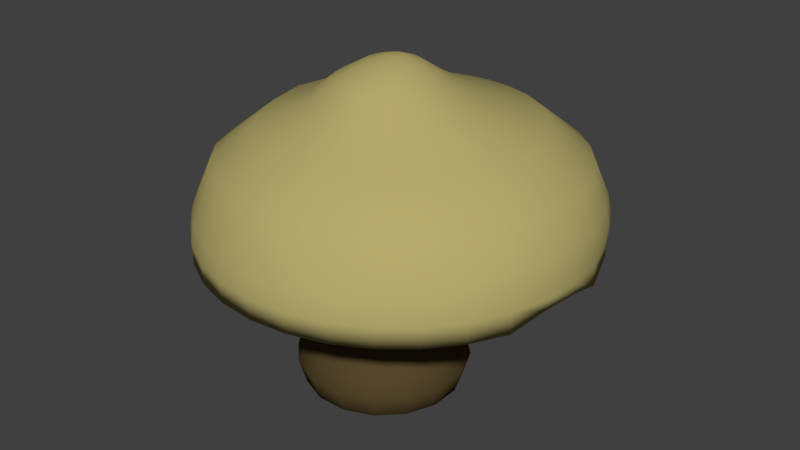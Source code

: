 # Source: mushroom1.LOD_B.blend  (saved by Blender 2.78.0; exported with 4.5.12 LTS)
import bpy
from mathutils import Matrix  # noqa: F401  (used for matrix-valued properties, if any)

bpy.ops.wm.read_factory_settings(use_empty=True)
scene = bpy.context.scene
scene.name = 'Scene'

# ---- collections
col_collection_1 = bpy.data.collections.new('Collection 1'); scene.collection.children.link(col_collection_1)

# ---- materials (node trees are filled in below, after node groups)
mat_mushroom_top = bpy.data.materials.new('Mushroom_Top')
mat_mushroom_top.alpha_threshold = 0.0
mat_mushroom_top.roughness = 0.5
mat_mushroom_stem = bpy.data.materials.new('Mushroom_Stem')
mat_mushroom_stem.alpha_threshold = 0.0
mat_mushroom_stem.roughness = 0.5

# ---- material node trees
mat_mushroom_top.use_nodes = True; mat_mushroom_top.node_tree.nodes.clear()
_N = mat_mushroom_top.node_tree.nodes; _L = mat_mushroom_top.node_tree.links
n0 = _N.new('ShaderNodeOutputMaterial'); n0.name = 'Material Output'; n0.location = (300, 300)
n1 = _N.new('ShaderNodeBsdfDiffuse'); n1.name = 'Diffuse BSDF'; n1.location = (10, 300)
n1.inputs[0].default_value = (0.4672, 0.4039, 0.1546, 1.0)
_L.new(n1.outputs[0], n0.inputs[0])
n0.is_active_output = True
mat_mushroom_stem.use_nodes = True; mat_mushroom_stem.node_tree.nodes.clear()
_N = mat_mushroom_stem.node_tree.nodes; _L = mat_mushroom_stem.node_tree.links
n0 = _N.new('ShaderNodeOutputMaterial'); n0.name = 'Material Output'; n0.location = (300, 300)
n1 = _N.new('ShaderNodeBsdfDiffuse'); n1.name = 'Diffuse BSDF'; n1.location = (10, 300)
n1.inputs[0].default_value = (0.0985, 0.06799, 0.02698, 1.0)
_L.new(n1.outputs[0], n0.inputs[0])
n0.is_active_output = True

# ---- world
world_world = bpy.data.worlds.new('World'); scene.world = world_world
world_world.color = (0.05088, 0.05088, 0.05088)
world_world.use_sun_shadow = False
world_world.sun_shadow_jitter_overblur = 0.0
world_world.cycles.sampling_method = 'MANUAL'

# ---- meshes
me_circle = bpy.data.meshes.new('Circle')
me_circle.from_pydata([(0.01882, 0.06472, 0.0), (-0.0009476, 0.05653, 0.0), (-0.01608, 0.0414, 0.0), (-0.02427, 0.02163, 0.0), (-0.02427, 0.0002335, 0.0), (-0.01608, -0.01954, 0.0), (-0.0009477, -0.03467, 0.0), (0.01882, -0.04286, 0.0), (0.04022, -0.04286, 0.0), (0.05999, -0.03467, 0.0), (0.07512, -0.01954, 0.0), (0.08331, 0.0002335, 0.0), (0.08331, 0.02163, 0.0), (0.07512, 0.0414, 0.0), (0.05999, 0.05653, 0.0), (0.04022, 0.06472, 0.0), (0.01043, 0.1002, 0.02247), (-0.02484, 0.08556, 0.02247), (-0.05184, 0.05856, 0.02247), (-0.06645, 0.02328, 0.02247), (-0.06645, -0.0149, 0.02247), (-0.05184, -0.05017, 0.02247), (-0.02484, -0.07717, 0.02247), (0.01043, -0.09178, 0.02247), (0.04861, -0.09178, 0.02247), (0.08389, -0.07717, 0.02247), (0.1109, -0.05017, 0.02247), (0.1255, -0.0149, 0.02247), (0.1255, 0.02328, 0.02247), (0.1109, 0.05856, 0.02247), (0.08389, 0.08556, 0.02247), (0.04861, 0.1002, 0.02247), (0.008621, 0.1093, 0.0528), (-0.03, 0.09327, 0.0528), (-0.05956, 0.06371, 0.0528), (-0.07555, 0.02509, 0.0528), (-0.07555, -0.01671, 0.0528), (-0.05956, -0.05533, 0.0528), (-0.03, -0.08488, 0.0528), (0.008621, -0.1009, 0.0528), (0.05042, -0.1009, 0.0528), (0.08904, -0.08488, 0.0528), (0.1186, -0.05533, 0.0528), (0.1346, -0.01671, 0.0528), (0.1346, 0.02509, 0.0528), (0.1186, 0.06371, 0.0528), (0.08904, 0.09327, 0.0528), (0.05042, 0.1093, 0.0528), (0.009997, 0.1001, 0.07414), (-0.02608, 0.08516, 0.07414), (-0.05369, 0.05755, 0.07414), (-0.06864, 0.02147, 0.07414), (-0.06864, -0.01758, 0.07414), (-0.05369, -0.05366, 0.07414), (-0.02608, -0.08127, 0.07414), (0.009997, -0.09621, 0.07414), (0.04905, -0.09621, 0.07414), (0.08512, -0.08127, 0.07414), (0.1127, -0.05366, 0.07414), (0.1277, -0.01758, 0.07414), (0.1277, 0.02147, 0.07414), (0.1127, 0.05755, 0.07414), (0.08512, 0.08516, 0.07414), (0.04905, 0.1001, 0.07414), (0.01438, 0.0657, 0.1393), (-0.01359, 0.05411, 0.1393), (-0.035, 0.0327, 0.1393), (-0.04659, 0.004729, 0.1393), (-0.04659, -0.02555, 0.1393), (-0.035, -0.05352, 0.1393), (-0.01359, -0.07494, 0.1393), (0.01438, -0.08652, 0.1393), (0.04466, -0.08652, 0.1393), (0.07264, -0.07494, 0.1393), (0.09405, -0.05352, 0.1393), (0.1056, -0.02555, 0.1393), (0.1056, 0.004729, 0.1393), (0.09405, 0.0327, 0.1393), (0.07264, 0.05411, 0.1393), (0.04466, 0.0657, 0.1393), (0.01628, 0.05951, 0.1876), (-0.008177, 0.04938, 0.1876), (-0.0269, 0.03066, 0.1876), (-0.03703, 0.006198, 0.1876), (-0.03703, -0.02028, 0.1876), (-0.0269, -0.04474, 0.1876), (-0.008177, -0.06346, 0.1876), (0.01628, -0.07359, 0.1876), (0.04276, -0.07359, 0.1876), (0.06722, -0.06346, 0.1876), (0.08594, -0.04474, 0.1876), (0.09607, -0.02028, 0.1876), (0.09607, 0.006198, 0.1876), (0.08594, 0.03066, 0.1876), (0.06722, 0.04938, 0.1876), (0.04276, 0.05951, 0.1876), (-0.03346, 0.07483, 0.3246), (-0.05199, 0.06715, 0.3246), (-0.06617, 0.05297, 0.3246), (-0.07385, 0.03444, 0.3246), (-0.07385, 0.01439, 0.3246), (-0.06617, -0.004144, 0.3246), (-0.05199, -0.01833, 0.3246), (-0.03346, -0.026, 0.3246), (-0.01341, -0.026, 0.3246), (0.005124, -0.01833, 0.3246), (0.01931, -0.004144, 0.3246), (0.02698, 0.01439, 0.3246), (0.02698, 0.03444, 0.3246), (0.01931, 0.05297, 0.3246), (0.005124, 0.06715, 0.3246), (-0.01341, 0.07483, 0.3246), (0.03169, 0.2749, 0.2097), (-0.01582, 0.2703, 0.1981), (-0.0615, 0.2564, 0.1981), (-0.1036, 0.2339, 0.1777), (-0.1405, 0.2036, 0.1777), (-0.1708, 0.1667, 0.1994), (-0.1933, 0.1246, 0.1777), (-0.2072, 0.07892, 0.1777), (-0.2118, 0.03141, 0.1777), (-0.1972, -0.04876, 0.182), (-0.1933, -0.06178, 0.1777), (-0.1708, -0.1039, 0.1777), (-0.1405, -0.1408, 0.1837), (-0.1036, -0.1711, 0.1981), (-0.0615, -0.1936, 0.1981), (-0.01582, -0.2074, 0.1981), (0.03169, -0.2121, 0.1981), (0.0792, -0.2074, 0.1981), (0.1249, -0.1936, 0.1981), (0.167, -0.1711, 0.1981), (0.2039, -0.1408, 0.1981), (0.2342, -0.1039, 0.1981), (0.2567, -0.06178, 0.1981), (0.2705, -0.0161, 0.2119), (0.2752, 0.03141, 0.2119), (0.2705, 0.07892, 0.1981), (0.2567, 0.1246, 0.2116), (0.2342, 0.1667, 0.2071), (0.2039, 0.2036, 0.2175), (0.167, 0.2339, 0.2054), (0.1249, 0.2564, 0.1981), (0.0792, 0.2703, 0.2023), (0.03169, 0.2738, 0.2239), (-0.01582, 0.2691, 0.2239), (-0.0615, 0.2553, 0.2239), (-0.1036, 0.2328, 0.2239), (-0.1405, 0.2025, 0.2239), (-0.1708, 0.1656, 0.2239), (-0.1933, 0.1235, 0.2239), (-0.2118, 0.03029, 0.2239), (-0.1952, -0.04613, 0.2239), (-0.1708, -0.105, 0.2239), (-0.1405, -0.1419, 0.2239), (-0.1036, -0.1722, 0.2239), (-0.0615, -0.1947, 0.2239), (-0.01582, -0.2086, 0.2239), (0.03169, -0.2132, 0.2239), (0.0792, -0.2086, 0.2239), (0.1249, -0.1947, 0.2239), (0.167, -0.1722, 0.2239), (0.2039, -0.1419, 0.2239), (0.2342, -0.105, 0.2239), (0.2567, -0.0629, 0.2239), (0.2705, -0.01722, 0.2239), (0.2752, 0.03029, 0.2239), (0.2705, 0.0778, 0.2239), (0.2567, 0.1235, 0.2239), (0.2342, 0.1656, 0.2239), (0.2039, 0.2025, 0.2239), (0.167, 0.2328, 0.2239), (0.1249, 0.2553, 0.2239), (0.0792, 0.2691, 0.2239), (0.03169, 0.2783, 0.2452), (-0.01582, 0.2736, 0.2452), (-0.0615, 0.2598, 0.2452), (-0.1036, 0.2373, 0.2452), (-0.1405, 0.207, 0.2452), (-0.1708, 0.1701, 0.2452), (-0.1933, 0.128, 0.2452), (-0.2118, 0.03478, 0.2452), (-0.1952, -0.04164, 0.2452), (-0.1708, -0.1005, 0.2452), (-0.1405, -0.1374, 0.2452), (-0.1036, -0.1677, 0.2452), (-0.0615, -0.1902, 0.2452), (-0.01582, -0.2041, 0.2452), (0.03169, -0.2087, 0.2452), (0.0792, -0.2041, 0.2452), (0.1249, -0.1902, 0.2452), (0.167, -0.1677, 0.2452), (0.2039, -0.1374, 0.2452), (0.2342, -0.1005, 0.2452), (0.2567, -0.05841, 0.2452), (0.2705, -0.01273, 0.2452), (0.2752, 0.03478, 0.2452), (0.2705, 0.08229, 0.2452), (0.2567, 0.128, 0.2452), (0.2342, 0.1701, 0.2452), (0.2039, 0.207, 0.2452), (0.167, 0.2373, 0.2452), (0.1249, 0.2598, 0.2452), (0.0792, 0.2736, 0.2452), (0.03169, 0.2751, 0.2643), (-0.01475, 0.2705, 0.2643), (-0.05941, 0.257, 0.2643), (-0.1006, 0.235, 0.2643), (-0.1366, 0.2054, 0.2643), (-0.1663, 0.1693, 0.2643), (-0.1883, 0.1281, 0.2643), (-0.2064, 0.03703, 0.2643), (-0.1901, -0.03768, 0.2643), (-0.1663, -0.09523, 0.2643), (-0.1366, -0.1313, 0.2643), (-0.1006, -0.1609, 0.2643), (-0.05941, -0.1829, 0.2643), (-0.01475, -0.1965, 0.2643), (0.03169, -0.201, 0.2643), (0.07813, -0.1965, 0.2643), (0.1228, -0.1829, 0.2643), (0.1639, -0.1609, 0.2643), (0.2, -0.1313, 0.2643), (0.2296, -0.09523, 0.2643), (0.2516, -0.05407, 0.2643), (0.2652, -0.009413, 0.2643), (0.2698, 0.03703, 0.2643), (0.2652, 0.08347, 0.2643), (0.2516, 0.1281, 0.2643), (0.2296, 0.1693, 0.2643), (0.2, 0.2054, 0.2643), (0.1639, 0.235, 0.2643), (0.1228, 0.257, 0.2643), (0.07813, 0.2705, 0.2643), (0.03169, 0.2573, 0.3059), (-0.01128, 0.2531, 0.3059), (-0.0526, 0.2405, 0.3059), (-0.09068, 0.2202, 0.3059), (-0.1241, 0.1928, 0.3059), (-0.1514, 0.1594, 0.3059), (-0.1718, 0.1213, 0.3059), (-0.1886, 0.03703, 0.3059), (-0.1735, -0.03209, 0.3059), (-0.1514, -0.08534, 0.3059), (-0.1241, -0.1187, 0.3059), (-0.09068, -0.1461, 0.3059), (-0.0526, -0.1665, 0.3059), (-0.01128, -0.179, 0.3059), (0.03169, -0.1832, 0.3059), (0.07466, -0.179, 0.3059), (0.116, -0.1665, 0.3059), (0.1541, -0.1461, 0.3059), (0.1874, -0.1187, 0.3059), (0.2148, -0.08534, 0.3059), (0.2352, -0.04726, 0.3059), (0.2477, -0.005939, 0.3059), (0.2519, 0.03703, 0.3059), (0.2477, 0.08, 0.3059), (0.2352, 0.1213, 0.3059), (0.2148, 0.1594, 0.3059), (0.1874, 0.1928, 0.3059), (0.1541, 0.2202, 0.3059), (0.116, 0.2405, 0.3059), (0.07466, 0.2531, 0.3059), (0.03169, 0.2049, 0.3475), (-0.0008321, 0.2016, 0.3475), (-0.0321, 0.1922, 0.3475), (-0.06092, 0.1768, 0.3475), (-0.08618, 0.156, 0.3475), (-0.1069, 0.1308, 0.3475), (-0.1223, 0.1019, 0.3475), (-0.135, 0.03815, 0.3475), (-0.1236, -0.01416, 0.3475), (-0.1069, -0.05446, 0.3475), (-0.08618, -0.07972, 0.3475), (-0.06092, -0.1004, 0.3475), (-0.0321, -0.1159, 0.3475), (-0.0008321, -0.1253, 0.3475), (0.03169, -0.1285, 0.3475), (0.06421, -0.1253, 0.3475), (0.09548, -0.1159, 0.3475), (0.1243, -0.1004, 0.3475), (0.1496, -0.07972, 0.3475), (0.1703, -0.05446, 0.3475), (0.1857, -0.02564, 0.3475), (0.1952, 0.005633, 0.3475), (0.1984, 0.03815, 0.3475), (0.1952, 0.07068, 0.3475), (0.1857, 0.1019, 0.3475), (0.1703, 0.1308, 0.3475), (0.1496, 0.156, 0.3475), (0.1243, 0.1768, 0.3475), (0.09548, 0.1922, 0.3475), (0.06421, 0.2016, 0.3475), (0.03169, 0.1225, 0.3778), (0.0126, 0.1206, 0.3778), (-0.005753, 0.1151, 0.3778), (-0.02267, 0.106, 0.3778), (-0.03749, 0.09386, 0.3778), (-0.04966, 0.07903, 0.3778), (-0.0587, 0.06212, 0.3778), (-0.06615, 0.02467, 0.3778), (-0.05946, -0.006031, 0.3778), (-0.04966, -0.02968, 0.3778), (-0.03749, -0.04451, 0.3778), (-0.02267, -0.05668, 0.3778), (-0.005753, -0.06572, 0.3778), (0.0126, -0.07129, 0.3778), (0.03169, -0.07317, 0.3778), (0.05078, -0.07129, 0.3778), (0.06913, -0.06572, 0.3778), (0.08605, -0.05668, 0.3778), (0.1009, -0.04451, 0.3778), (0.113, -0.02968, 0.3778), (0.1221, -0.01277, 0.3778), (0.1276, 0.005586, 0.3778), (0.1295, 0.02467, 0.3778), (0.1276, 0.04376, 0.3778), (0.1221, 0.06212, 0.3778), (0.113, 0.07903, 0.3778), (0.1009, 0.09386, 0.3778), (0.08605, 0.106, 0.3778), (0.06913, 0.1151, 0.3778), (0.05078, 0.1206, 0.3778), (0.03169, 0.08196, 0.4003), (0.01854, 0.08067, 0.4003), (0.005896, 0.07683, 0.4003), (-0.005756, 0.0706, 0.4003), (-0.01597, 0.06222, 0.4003), (-0.02435, 0.05201, 0.4003), (-0.03058, 0.04036, 0.4003), (-0.03571, 0.01456, 0.4003), (-0.0311, -0.006588, 0.4003), (-0.02435, -0.02288, 0.4003), (-0.01597, -0.03309, 0.4003), (-0.005756, -0.04148, 0.4003), (0.005896, -0.04771, 0.4003), (0.01854, -0.05154, 0.4003), (0.03169, -0.05284, 0.4003), (0.04484, -0.05154, 0.4003), (0.05748, -0.04771, 0.4003), (0.06913, -0.04148, 0.4003), (0.07935, -0.03309, 0.4003), (0.08773, -0.02288, 0.4003), (0.09396, -0.01123, 0.4003), (0.09779, 0.001415, 0.4003), (0.09909, 0.01456, 0.4003), (0.09779, 0.02771, 0.4003), (0.09396, 0.04036, 0.4003), (0.08773, 0.05201, 0.4003), (0.07935, 0.06222, 0.4003), (0.06913, 0.0706, 0.4003), (0.05748, 0.07683, 0.4003), (0.04484, 0.08067, 0.4003), (0.03169, 0.05378, 0.4194), (0.02513, 0.05313, 0.4194), (0.01883, 0.05122, 0.4194), (0.01302, 0.04812, 0.4194), (0.00793, 0.04394, 0.4194), (0.003752, 0.03885, 0.4194), (0.0006468, 0.03304, 0.4194), (-0.001911, 0.02018, 0.4194), (0.0003872, 0.009636, 0.4194), (0.003752, 0.001514, 0.4194), (0.00793, -0.003578, 0.4194), (0.01302, -0.007757, 0.4194), (0.01883, -0.01086, 0.4194), (0.02513, -0.01277, 0.4194), (0.03169, -0.01342, 0.4194), (0.03824, -0.01277, 0.4194), (0.04455, -0.01086, 0.4194), (0.05036, -0.007757, 0.4194), (0.05545, -0.003578, 0.4194), (0.05963, 0.001514, 0.4194), (0.06273, 0.007323, 0.4194), (0.06464, 0.01363, 0.4194), (0.06529, 0.02018, 0.4194), (0.06464, 0.02674, 0.4194), (0.06273, 0.03304, 0.4194), (0.05963, 0.03885, 0.4194), (0.05545, 0.04394, 0.4194), (0.05036, 0.04812, 0.4194), (0.04455, 0.05122, 0.4194), (0.03824, 0.05313, 0.4194), (0.03169, 0.03539, 0.4261), (0.02982, 0.0352, 0.4261), (0.02802, 0.03466, 0.4261), (0.02636, 0.03377, 0.4261), (0.02491, 0.03258, 0.4261), (0.02372, 0.03112, 0.4261), (0.02283, 0.02947, 0.4261), (0.0221, 0.0258, 0.4261), (0.02276, 0.02279, 0.4261), (0.02372, 0.02047, 0.4261), (0.02491, 0.01902, 0.4261), (0.02636, 0.01782, 0.4261), (0.02802, 0.01694, 0.4261), (0.02982, 0.01639, 0.4261), (0.03169, 0.01621, 0.4261), (0.03356, 0.01639, 0.4261), (0.03536, 0.01694, 0.4261), (0.03702, 0.01782, 0.4261), (0.03847, 0.01902, 0.4261), (0.03966, 0.02047, 0.4261), (0.04055, 0.02213, 0.4261), (0.04109, 0.02393, 0.4261), (0.04128, 0.0258, 0.4261), (0.04109, 0.02767, 0.4261), (0.04055, 0.02947, 0.4261), (0.03966, 0.03112, 0.4261), (0.03847, 0.03258, 0.4261), (0.03702, 0.03377, 0.4261), (0.03536, 0.03466, 0.4261), (0.03356, 0.0352, 0.4261), (-0.04242, -0.01747, 0.2916), (-0.1374, -0.1434, 0.185)], [], [(11, 27, 26, 10), (5, 21, 20, 4), (12, 28, 27, 11), (6, 22, 21, 5), (13, 29, 28, 12), (7, 23, 22, 6), (16, 31, 15, 0), (14, 30, 29, 13), (1, 17, 16, 0), (8, 24, 23, 7), (15, 31, 30, 14), (2, 18, 17, 1), (9, 25, 24, 8), (3, 19, 18, 2), (10, 26, 25, 9), (40, 24, 25, 41), (18, 34, 33, 17), (32, 47, 31, 16), (19, 35, 34, 18), (26, 42, 41, 25), (20, 36, 35, 19), (27, 43, 42, 26), (21, 37, 36, 20), (28, 44, 43, 27), (22, 38, 37, 21), (29, 45, 44, 28), (23, 39, 38, 22), (30, 46, 45, 29), (24, 40, 39, 23), (31, 47, 46, 30), (43, 59, 58, 42), (51, 35, 36, 52), (37, 53, 52, 36), (44, 60, 59, 43), (38, 54, 53, 37), (45, 61, 60, 44), (39, 55, 54, 38), (48, 63, 47, 32), (46, 62, 61, 45), (33, 49, 48, 32), (40, 56, 55, 39), (47, 63, 62, 46), (34, 50, 49, 33), (41, 57, 56, 40), (35, 51, 50, 34), (42, 58, 57, 41), (75, 59, 60, 76), (54, 70, 69, 53), (61, 77, 76, 60), (55, 71, 70, 54), (64, 79, 63, 48), (62, 78, 77, 61), (49, 65, 64, 48), (56, 72, 71, 55), (63, 79, 78, 62), (50, 66, 65, 49), (57, 73, 72, 56), (51, 67, 66, 50), (58, 74, 73, 57), (52, 68, 67, 51), (59, 75, 74, 58), (53, 69, 68, 52), (78, 94, 93, 77), (86, 70, 71, 87), (65, 81, 80, 64), (72, 88, 87, 71), (79, 95, 94, 78), (66, 82, 81, 65), (73, 89, 88, 72), (64, 80, 95, 79), (67, 83, 82, 66), (74, 90, 89, 73), (68, 84, 83, 67), (75, 91, 90, 74), (69, 85, 84, 68), (76, 92, 91, 75), (70, 86, 85, 69), (77, 93, 92, 76), (90, 106, 105, 89), (4, 20, 19, 3), (84, 100, 99, 83), (91, 107, 106, 90), (85, 101, 100, 84), (92, 108, 107, 91), (86, 102, 101, 85), (93, 109, 108, 92), (87, 103, 102, 86), (96, 111, 95, 80), (81, 97, 96, 80), (88, 104, 103, 87), (95, 111, 110, 94), (82, 98, 97, 81), (89, 105, 104, 88), (83, 99, 98, 82), (139, 169, 168, 138), (126, 156, 155, 125), (113, 145, 144, 112), (140, 170, 169, 139), (127, 157, 156, 126), (114, 146, 145, 113), (141, 171, 170, 140), (128, 158, 157, 127), (115, 147, 146, 114), (142, 172, 171, 141), (129, 159, 158, 128), (116, 148, 147, 115), (143, 173, 172, 142), (130, 160, 159, 129), (117, 149, 148, 116), (112, 144, 173, 143), (131, 161, 160, 130), (118, 150, 149, 117), (132, 162, 161, 131), (123, 153, 152, 121, 122), (133, 163, 162, 132), (134, 164, 163, 133), (121, 152, 151, 120), (135, 165, 164, 134), (180, 150, 151, 181), (136, 166, 165, 135), (137, 167, 166, 136), (124, 154, 153, 123), (138, 168, 167, 137), (125, 155, 154, 124, 415), (153, 183, 182, 152), (164, 194, 193, 163), (152, 182, 181, 151), (165, 195, 194, 164), (212, 182, 183, 213), (166, 196, 195, 165), (167, 197, 196, 166), (154, 184, 183, 153), (168, 198, 197, 167), (155, 185, 184, 154), (169, 199, 198, 168), (156, 186, 185, 155), (145, 175, 174, 144), (170, 200, 199, 169), (157, 187, 186, 156), (146, 176, 175, 145), (171, 201, 200, 170), (158, 188, 187, 157), (147, 177, 176, 146), (172, 202, 201, 171), (159, 189, 188, 158), (148, 178, 177, 147), (173, 203, 202, 172), (160, 190, 189, 159), (149, 179, 178, 148), (144, 174, 203, 173), (161, 191, 190, 160), (150, 180, 179, 149), (162, 192, 191, 161), (163, 193, 192, 162), (181, 211, 210, 180), (197, 227, 226, 196), (184, 214, 213, 183), (198, 228, 227, 197), (185, 215, 214, 184), (199, 229, 228, 198), (186, 216, 215, 185), (175, 205, 204, 174), (200, 230, 229, 199), (187, 217, 216, 186), (176, 206, 205, 175), (201, 231, 230, 200), (188, 218, 217, 187), (177, 207, 206, 176), (202, 232, 231, 201), (189, 219, 218, 188), (178, 208, 207, 177), (203, 233, 232, 202), (190, 220, 219, 189), (179, 209, 208, 178), (174, 204, 233, 203), (191, 221, 220, 190), (180, 210, 209, 179), (192, 222, 221, 191), (211, 241, 240, 210), (193, 223, 222, 192), (194, 224, 223, 193), (182, 212, 211, 181), (195, 225, 224, 194), (196, 226, 225, 195), (216, 246, 245, 215), (205, 235, 234, 204), (230, 260, 259, 229), (217, 247, 246, 216), (206, 236, 235, 205), (231, 261, 260, 230), (218, 248, 247, 217), (207, 237, 236, 206), (232, 262, 261, 231), (219, 249, 248, 218), (208, 238, 237, 207), (233, 263, 262, 232), (220, 250, 249, 219), (209, 239, 238, 208), (204, 234, 263, 233), (221, 251, 250, 220), (210, 240, 239, 209), (222, 252, 251, 221), (213, 243, 242, 212), (223, 253, 252, 222), (224, 254, 253, 223), (212, 242, 241, 211), (225, 255, 254, 224), (241, 271, 270, 240), (226, 256, 255, 225), (227, 257, 256, 226), (214, 244, 243, 213), (228, 258, 257, 227), (215, 245, 244, 214), (229, 259, 258, 228), (249, 279, 278, 248), (238, 268, 267, 237), (263, 293, 292, 262), (250, 280, 279, 249), (239, 269, 268, 238), (234, 264, 293, 263), (251, 281, 280, 250), (240, 270, 269, 239), (252, 282, 281, 251), (243, 273, 272, 242), (253, 283, 282, 252), (254, 284, 283, 253), (242, 272, 271, 241), (255, 285, 284, 254), (271, 301, 300, 270), (256, 286, 285, 255), (257, 287, 286, 256), (244, 274, 273, 243), (258, 288, 287, 257), (245, 275, 274, 244), (259, 289, 288, 258), (246, 276, 275, 245), (235, 265, 264, 234), (260, 290, 289, 259), (247, 277, 276, 246), (236, 266, 265, 235), (261, 291, 290, 260), (248, 278, 277, 247), (237, 267, 266, 236), (262, 292, 291, 261), (282, 312, 311, 281), (273, 303, 302, 272), (283, 313, 312, 282), (284, 314, 313, 283), (272, 302, 301, 271), (285, 315, 314, 284), (303, 333, 332, 302), (286, 316, 315, 285), (287, 317, 316, 286), (274, 304, 303, 273), (288, 318, 317, 287), (275, 305, 304, 274), (289, 319, 318, 288), (276, 306, 305, 275), (265, 295, 294, 264), (290, 320, 319, 289), (277, 307, 306, 276), (266, 296, 295, 265), (291, 321, 320, 290), (278, 308, 307, 277), (267, 297, 296, 266), (292, 322, 321, 291), (279, 309, 308, 278), (268, 298, 297, 267), (293, 323, 322, 292), (280, 310, 309, 279), (269, 299, 298, 268), (264, 294, 323, 293), (281, 311, 310, 280), (270, 300, 299, 269), (315, 345, 344, 314), (301, 331, 330, 300), (316, 346, 345, 315), (317, 347, 346, 316), (304, 334, 333, 303), (318, 348, 347, 317), (305, 335, 334, 304), (319, 349, 348, 318), (306, 336, 335, 305), (295, 325, 324, 294), (320, 350, 349, 319), (307, 337, 336, 306), (296, 326, 325, 295), (321, 351, 350, 320), (308, 338, 337, 307), (297, 327, 326, 296), (322, 352, 351, 321), (309, 339, 338, 308), (298, 328, 327, 297), (323, 353, 352, 322), (310, 340, 339, 309), (299, 329, 328, 298), (294, 324, 353, 323), (311, 341, 340, 310), (300, 330, 329, 299), (312, 342, 341, 311), (331, 361, 360, 330), (313, 343, 342, 312), (314, 344, 343, 313), (302, 332, 331, 301), (348, 378, 377, 347), (335, 365, 364, 334), (349, 379, 378, 348), (336, 366, 365, 335), (325, 355, 354, 324), (350, 380, 379, 349), (337, 367, 366, 336), (326, 356, 355, 325), (351, 381, 380, 350), (338, 368, 367, 337), (327, 357, 356, 326), (352, 382, 381, 351), (339, 369, 368, 338), (328, 358, 357, 327), (353, 383, 382, 352), (340, 370, 369, 339), (329, 359, 358, 328), (324, 354, 383, 353), (341, 371, 370, 340), (330, 360, 359, 329), (342, 372, 371, 341), (333, 363, 362, 332), (343, 373, 372, 342), (344, 374, 373, 343), (332, 362, 361, 331), (345, 375, 374, 344), (361, 391, 390, 360), (346, 376, 375, 345), (347, 377, 376, 346), (334, 364, 363, 333), (381, 411, 410, 380), (368, 398, 397, 367), (357, 387, 386, 356), (382, 412, 411, 381), (369, 399, 398, 368), (358, 388, 387, 357), (383, 413, 412, 382), (370, 400, 399, 369), (359, 389, 388, 358), (354, 384, 413, 383), (371, 401, 400, 370), (360, 390, 389, 359), (372, 402, 401, 371), (363, 393, 392, 362), (373, 403, 402, 372), (374, 404, 403, 373), (362, 392, 391, 361), (375, 405, 404, 374), (17, 33, 32, 16), (376, 406, 405, 375), (377, 407, 406, 376), (364, 394, 393, 363), (378, 408, 407, 377), (365, 395, 394, 364), (379, 409, 408, 378), (366, 396, 395, 365), (355, 385, 384, 354), (380, 410, 409, 379), (367, 397, 396, 366), (356, 386, 385, 355), (113, 414, 114), (112, 143, 414), (122, 121, 414), (123, 414, 415, 124), (125, 414, 126), (127, 414, 128), (414, 118, 117), (414, 117, 116), (414, 116, 115, 114), (414, 113, 112), (143, 142, 414), (142, 141, 414), (141, 140, 139, 414), (139, 138, 137, 414), (137, 136, 414), (136, 135, 414), (135, 134, 414), (134, 133, 414), (133, 132, 414), (414, 120, 119), (132, 131, 414), (414, 127, 126), (414, 119, 118), (414, 125, 415), (414, 123, 122), (414, 121, 120), (131, 130, 414), (130, 129, 128, 414), (94, 110, 109, 93), (120, 151, 150, 118, 119), (385, 386, 387, 388, 389, 390, 391, 392, 393, 394, 395, 396, 397, 398, 399, 400, 401, 402, 403, 404, 405, 406, 407, 408, 409, 410, 411, 412, 413, 384)])
me_circle.polygons.foreach_set('use_smooth', [True] * 395)
me_circle.polygons.foreach_set('material_index', [1, 1, 1, 1, 1, 1, 1, 1, 1, 1, 1, 1, 1, 1, 1, 1, 1, 1, 1, 1, 1, 1, 1, 1, 1, 1, 1, 1, 1, 1, 1, 1, 1, 1, 1, 1, 1, 1, 1, 1, 1, 1, 1, 1, 1, 1, 1, 1, 1, 1, 1, 1, 1, 1, 1, 1, 1, 1, 1, 1, 1, 1, 1, 1, 1, 1, 1, 1, 1, 1, 1, 1, 1, 1, 1, 1, 1, 1, 1, 1, 1, 1, 1, 1, 1, 1, 1, 1, 1, 1, 1, 1, 1, 1, 0, 0, 0, 0, 0, 0, 0, 0, 0, 0, 0, 0, 0, 0, 0, 0, 0, 0, 0, 0, 0, 0, 0, 0, 0, 0, 0, 0, 0, 0, 0, 0, 0, 0, 0, 0, 0, 0, 0, 0, 0, 0, 0, 0, 0, 0, 0, 0, 0, 0, 0, 0, 0, 0, 0, 0, 0, 0, 0, 0, 0, 0, 0, 0, 0, 0, 0, 0, 0, 0, 0, 0, 0, 0, 0, 0, 0, 0, 0, 0, 0, 0, 0, 0, 0, 0, 0, 0, 0, 0, 0, 0, 0, 0, 0, 0, 0, 0, 0, 0, 0, 0, 0, 0, 0, 0, 0, 0, 0, 0, 0, 0, 0, 0, 0, 0, 0, 0, 0, 0, 0, 0, 0, 0, 0, 0, 0, 0, 0, 0, 0, 0, 0, 0, 0, 0, 0, 0, 0, 0, 0, 0, 0, 0, 0, 0, 0, 0, 0, 0, 0, 0, 0, 0, 0, 0, 0, 0, 0, 0, 0, 0, 0, 0, 0, 0, 0, 0, 0, 0, 0, 0, 0, 0, 0, 0, 0, 0, 0, 0, 0, 0, 0, 0, 0, 0, 0, 0, 0, 0, 0, 0, 0, 0, 0, 0, 0, 0, 0, 0, 0, 0, 0, 0, 0, 0, 0, 0, 0, 0, 0, 0, 0, 0, 0, 0, 0, 0, 0, 0, 0, 0, 0, 0, 0, 0, 0, 0, 0, 0, 0, 0, 0, 0, 0, 0, 0, 0, 0, 0, 0, 0, 0, 0, 0, 0, 0, 0, 0, 0, 0, 0, 0, 0, 0, 0, 0, 0, 1, 0, 0, 0, 0, 0, 0, 0, 0, 0, 0, 0, 0, 0, 0, 0, 0, 0, 0, 0, 0, 0, 0, 0, 0, 0, 0, 0, 0, 0, 0, 0, 0, 0, 0, 0, 0, 0, 0, 0, 1, 0, 0])
_uv = me_circle.uv_layers.new(name='UVMap')
_uv.uv.foreach_set('vector', [0.06823, 0.8628, 0.02112, 0.8516, 0.01498, 0.8903, 0.06479, 0.8845, 0.2153, 0.8445, 0.1905, 0.7977, 0.1725, 0.8242, 0.2052, 0.8593, 0.07802, 0.8444, 0.03859, 0.8187, 0.02112, 0.8516, 0.06823, 0.8628, 0.11, 0.9414, 0.09558, 0.9917, 0.1264, 0.984, 0.1272, 0.9371, 0.09267, 0.8321, 0.06474, 0.7968, 0.03859, 0.8187, 0.07802, 0.8444, 0.09267, 0.937, 0.06474, 0.984, 0.09558, 0.9917, 0.11, 0.9414, 0.1725, 0.965, 0.1905, 0.9818, 0.2153, 0.9476, 0.2052, 0.9382, 0.11, 0.8278, 0.09558, 0.7891, 0.06474, 0.7968, 0.09267, 0.8321, 0.1984, 0.9219, 0.1604, 0.936, 0.1725, 0.965, 0.2052, 0.9382, 0.07802, 0.9247, 0.03859, 0.962, 0.06474, 0.984, 0.09267, 0.937, 0.1272, 0.8321, 0.1264, 0.7968, 0.09558, 0.7891, 0.11, 0.8278, 0.196, 0.9012, 0.1562, 0.899, 0.1604, 0.936, 0.1984, 0.9219, 0.06823, 0.9063, 0.02112, 0.9291, 0.03859, 0.962, 0.07802, 0.9247, 0.1984, 0.8792, 0.1604, 0.8598, 0.1562, 0.899, 0.196, 0.9012, 0.06479, 0.8845, 0.01498, 0.8903, 0.02112, 0.9291, 0.06823, 0.9063, 0.5809, 0.5392, 0.03859, 0.962, 0.02112, 0.9291, 0.9003, 0.5271, 0.1562, 0.899, 0.1272, 0.897, 0.1319, 0.9375, 0.1604, 0.936, 0.9645, 0.2786, 0.9243, 0.2776, 0.9247, 0.3097, 0.9614, 0.3106, 0.1604, 0.8598, 0.1319, 0.8541, 0.1272, 0.897, 0.1562, 0.899, 0.01498, 0.8903, 0.8682, 0.5211, 0.9003, 0.5271, 0.02112, 0.9291, 0.1725, 0.8242, 0.1451, 0.8151, 0.1319, 0.8541, 0.1604, 0.8598, 0.02112, 0.8516, 0.8293, 0.5198, 0.8682, 0.5211, 0.01498, 0.8903, 0.1905, 0.7977, 0.6912, 0.535, 0.7266, 0.5392, 0.1725, 0.8242, 0.03859, 0.8187, 0.7893, 0.5235, 0.8293, 0.5198, 0.02112, 0.8516, 0.6523, 0.5043, 0.6511, 0.5335, 0.6912, 0.535, 0.6889, 0.5056, 0.06474, 0.7968, 0.7545, 0.5316, 0.7893, 0.5235, 0.03859, 0.8187, 0.617, 0.5056, 0.6124, 0.535, 0.6511, 0.5335, 0.6523, 0.5043, 0.8895, 0.31, 0.8857, 0.278, 0.8545, 0.2796, 0.861, 0.3115, 0.03859, 0.962, 0.5809, 0.5392, 0.6124, 0.535, 0.06474, 0.984, 0.9247, 0.3097, 0.9243, 0.2776, 0.8857, 0.278, 0.8895, 0.31, 0.8293, 0.5198, 0.832, 0.5429, 0.8684, 0.544, 0.8682, 0.5211, 0.5915, 0.9251, 0.5768, 0.9254, 0.7266, 0.5392, 0.7205, 0.5615, 0.6912, 0.535, 0.6874, 0.5576, 0.7205, 0.5615, 0.7266, 0.5392, 0.7893, 0.5235, 0.7947, 0.5463, 0.832, 0.5429, 0.8293, 0.5198, 0.6511, 0.5335, 0.65, 0.5562, 0.6874, 0.5576, 0.6912, 0.535, 0.7545, 0.5316, 0.7622, 0.5539, 0.7947, 0.5463, 0.7893, 0.5235, 0.6124, 0.535, 0.6138, 0.5576, 0.65, 0.5562, 0.6511, 0.5335, 0.9626, 0.2573, 0.9251, 0.2563, 0.9243, 0.2776, 0.9645, 0.2786, 0.8857, 0.278, 0.889, 0.2567, 0.7622, 0.5539, 0.7545, 0.5316, 1.0, 0.2808, 0.9958, 0.2593, 0.9626, 0.2573, 0.9645, 0.2786, 0.5809, 0.5392, 0.5845, 0.5615, 0.6138, 0.5576, 0.6124, 0.535, 0.9243, 0.2776, 0.9251, 0.2563, 0.889, 0.2567, 0.8857, 0.278, 0.5695, 0.8831, 0.5847, 0.8856, 0.5915, 0.8459, 0.5768, 0.8406, 0.9003, 0.5271, 0.8983, 0.5496, 0.5845, 0.5615, 0.5809, 0.5392, 0.5768, 0.9254, 0.5915, 0.9251, 0.5847, 0.8856, 0.5695, 0.8831, 0.8682, 0.5211, 0.8684, 0.544, 0.8983, 0.5496, 0.9003, 0.5271, 0.8455, 0.6131, 0.832, 0.5429, 0.7947, 0.5463, 0.8166, 0.6157, 0.65, 0.5562, 0.6434, 0.6248, 0.6725, 0.6259, 0.6874, 0.5576, 0.7622, 0.5539, 0.7914, 0.6216, 0.8166, 0.6157, 0.7947, 0.5463, 0.6138, 0.5576, 0.6154, 0.6259, 0.6434, 0.6248, 0.65, 0.5562, 0.956, 0.1926, 0.927, 0.1919, 0.9251, 0.2563, 0.9626, 0.2573, 0.889, 0.2567, 0.899, 0.1921, 0.7914, 0.6216, 0.7622, 0.5539, 0.5915, 0.8459, 0.64, 0.8671, 0.956, 0.1926, 0.9626, 0.2573, 0.5845, 0.5615, 0.5927, 0.6289, 0.6154, 0.6259, 0.6138, 0.5576, 0.9251, 0.2563, 0.927, 0.1919, 0.899, 0.1921, 0.889, 0.2567, 0.5847, 0.8856, 0.6347, 0.8979, 0.64, 0.8671, 0.5915, 0.8459, 0.8983, 0.5496, 0.897, 0.6183, 0.5927, 0.6289, 0.5845, 0.5615, 0.5915, 0.9251, 0.64, 0.9286, 0.6347, 0.8979, 0.5847, 0.8856, 0.8684, 0.544, 0.8737, 0.614, 0.897, 0.6183, 0.8983, 0.5496, 0.7205, 0.5615, 0.6981, 0.6289, 0.64, 0.9286, 0.5915, 0.9251, 0.832, 0.5429, 0.8455, 0.6131, 0.8737, 0.614, 0.8684, 0.544, 0.6874, 0.5576, 0.6725, 0.6259, 0.6981, 0.6289, 0.7205, 0.5615, 0.899, 0.1921, 0.9045, 0.1428, 0.7967, 0.6716, 0.7914, 0.6216, 0.6456, 0.6763, 0.6434, 0.6248, 0.6154, 0.6259, 0.6211, 0.6773, 0.9818, 0.1942, 0.9768, 0.1446, 0.9543, 0.1432, 0.956, 0.1926, 0.5927, 0.6289, 0.6012, 0.6799, 0.6211, 0.6773, 0.6154, 0.6259, 0.927, 0.1919, 0.9289, 0.1426, 0.9045, 0.1428, 0.899, 0.1921, 0.8431, 0.9641, 0.8484, 0.9288, 0.9768, 0.1446, 0.9818, 0.1942, 0.897, 0.6183, 0.889, 0.6687, 0.6012, 0.6799, 0.5927, 0.6289, 0.956, 0.1926, 0.9543, 0.1432, 0.9289, 0.1426, 0.927, 0.1919, 0.8719, 0.9694, 0.8736, 0.9334, 0.8484, 0.9288, 0.8431, 0.9641, 0.8737, 0.614, 0.8687, 0.6649, 0.889, 0.6687, 0.897, 0.6183, 0.6981, 0.6289, 0.6934, 0.6799, 0.8736, 0.9334, 0.8719, 0.9694, 0.8455, 0.6131, 0.844, 0.6641, 0.8687, 0.6649, 0.8737, 0.614, 0.6725, 0.6259, 0.671, 0.6773, 0.6934, 0.6799, 0.6981, 0.6289, 0.8166, 0.6157, 0.8187, 0.6665, 0.844, 0.6641, 0.8455, 0.6131, 0.6434, 0.6248, 0.6456, 0.6763, 0.671, 0.6773, 0.6725, 0.6259, 0.7914, 0.6216, 0.7967, 0.6716, 0.8187, 0.6665, 0.8166, 0.6157, 0.8687, 0.6649, 0.8382, 0.8081, 0.8535, 0.811, 0.889, 0.6687, 0.2052, 0.8593, 0.1725, 0.8242, 0.1604, 0.8598, 0.1984, 0.8792, 0.6934, 0.6799, 0.7002, 0.8264, 0.8627, 0.8167, 0.8736, 0.9334, 0.844, 0.6641, 0.8195, 0.8075, 0.8382, 0.8081, 0.8687, 0.6649, 0.671, 0.6773, 0.6832, 0.8244, 0.7002, 0.8264, 0.6934, 0.6799, 0.8187, 0.6665, 0.8003, 0.8093, 0.8195, 0.8075, 0.844, 0.6641, 0.6456, 0.6763, 0.664, 0.8237, 0.6832, 0.8244, 0.671, 0.6773, 0.7967, 0.6716, 0.7836, 0.8131, 0.8003, 0.8093, 0.8187, 0.6665, 0.6211, 0.6773, 0.6454, 0.8244, 0.664, 0.8237, 0.6456, 0.6763, 0.9547, 0.0004756, 0.9355, 6.769e-09, 0.9289, 0.1426, 0.9543, 0.1432, 0.9768, 0.1446, 0.9718, 0.001515, 0.9547, 0.0004756, 0.9543, 0.1432, 0.6012, 0.6799, 0.6303, 0.8264, 0.6454, 0.8244, 0.6211, 0.6773, 0.9289, 0.1426, 0.9355, 6.769e-09, 0.917, 0.0001606, 0.9045, 0.1428, 0.8484, 0.9288, 0.8436, 0.8131, 0.8254, 0.8145, 0.8244, 0.9306, 0.889, 0.6687, 0.8535, 0.811, 0.6303, 0.8264, 0.6012, 0.6799, 0.8736, 0.9334, 0.8627, 0.8167, 0.8436, 0.8131, 0.8484, 0.9288, 0.4256, 0.8906, 0.4411, 0.8886, 0.4315, 0.8486, 0.4202, 0.8504, 0.8511, 0.1556, 0.827, 0.1515, 0.8227, 0.1998, 0.8468, 0.2039, 0.358, 0.5593, 0.3333, 0.5615, 0.3362, 0.6099, 0.3497, 0.6087, 0.3596, 0.7931, 0.3535, 0.7937, 0.3585, 0.8283, 0.3746, 0.8269, 0.8537, 0.1097, 0.8295, 0.1056, 0.827, 0.1515, 0.8511, 0.1556, 0.3561, 0.5137, 0.3314, 0.5159, 0.3333, 0.5615, 0.358, 0.5593, 0.3662, 0.7513, 0.3486, 0.7529, 0.3535, 0.7937, 0.3596, 0.7931, 0.8543, 0.0682, 0.8302, 0.06409, 0.8295, 0.1056, 0.8537, 0.1097, 0.3746, 0.4709, 0.3304, 0.4747, 0.3314, 0.5159, 0.3561, 0.5137, 0.3686, 0.7053, 0.3439, 0.7075, 0.3486, 0.7529, 0.3662, 0.7513, 0.8529, 0.03253, 0.8288, 0.02842, 0.8302, 0.06409, 0.8543, 0.0682, 0.3746, 0.4359, 0.3304, 0.4397, 0.3304, 0.4747, 0.3746, 0.4709, 0.3604, 0.6573, 0.3397, 0.6592, 0.3439, 0.7075, 0.3686, 0.7053, 0.8497, 0.004109, 0.8256, 0.0, 0.8288, 0.02842, 0.8529, 0.03253, 0.9662, 0.6959, 0.9472, 0.6956, 0.9574, 0.742, 0.9935, 0.7416, 0.3497, 0.6087, 0.3362, 0.6099, 0.3397, 0.6592, 0.3604, 0.6573, 0.4078, 0.5356, 0.4315, 0.5332, 0.4411, 0.5043, 0.4174, 0.5067, 0.978, 0.6463, 0.9419, 0.6468, 0.9472, 0.6956, 0.9662, 0.6959, 0.4003, 0.5718, 0.424, 0.5693, 0.4315, 0.5332, 0.4078, 0.5356, 0.8525, 0.3034, 0.8092, 0.2966, 0.7913, 0.3813, 0.8346, 0.388, 0.844, 0.3481, 0.3951, 0.6138, 0.4188, 0.6113, 0.424, 0.5693, 0.4003, 0.5718, 0.3924, 0.66, 0.4162, 0.6576, 0.4188, 0.6113, 0.3951, 0.6138, 0.9935, 0.5043, 0.9574, 0.5047, 0.9472, 0.5494, 0.9833, 0.549, 0.4052, 0.7081, 0.4162, 0.7063, 0.4162, 0.6576, 0.3924, 0.66, 0.9244, 0.6518, 0.9419, 0.6468, 0.9472, 0.5494, 0.9297, 0.5545, 0.4078, 0.7574, 0.4188, 0.7557, 0.4162, 0.7063, 0.4052, 0.7081, 0.4003, 0.8062, 0.424, 0.8037, 0.4188, 0.7557, 0.4078, 0.7574, 0.8543, 0.2548, 0.8167, 0.2488, 0.8092, 0.2966, 0.8525, 0.3034, 0.4202, 0.8504, 0.4315, 0.8486, 0.424, 0.8037, 0.4003, 0.8062, 0.8468, 0.2039, 0.8227, 0.1998, 0.8167, 0.2488, 0.8543, 0.2548, 0.8536, 0.2505, 0.8092, 0.2966, 0.7882, 0.2966, 0.7703, 0.3813, 0.7913, 0.3813, 0.4162, 0.6576, 0.4362, 0.6611, 0.4389, 0.6148, 0.4188, 0.6113, 0.9574, 0.5047, 0.9399, 0.5098, 0.9297, 0.5545, 0.9472, 0.5494, 0.4162, 0.7063, 0.4362, 0.7099, 0.4362, 0.6611, 0.4162, 0.6576, 0.7515, 0.3765, 0.7703, 0.3813, 0.7882, 0.2966, 0.7691, 0.2937, 0.4188, 0.7557, 0.4389, 0.7592, 0.4362, 0.7099, 0.4162, 0.7063, 0.424, 0.8037, 0.4441, 0.8072, 0.4389, 0.7592, 0.4188, 0.7557, 0.8167, 0.2488, 0.7956, 0.2488, 0.7882, 0.2966, 0.8092, 0.2966, 0.4315, 0.8486, 0.4516, 0.8521, 0.4441, 0.8072, 0.424, 0.8037, 0.8227, 0.1998, 0.8016, 0.1998, 0.7956, 0.2488, 0.8167, 0.2488, 0.4411, 0.8886, 0.4612, 0.8921, 0.4516, 0.8521, 0.4315, 0.8486, 0.827, 0.1515, 0.806, 0.1515, 0.8016, 0.1998, 0.8227, 0.1998, 0.3333, 0.5615, 0.3125, 0.5628, 0.3153, 0.6112, 0.3362, 0.6099, 0.3535, 0.7937, 0.3327, 0.795, 0.3377, 0.8296, 0.3585, 0.8283, 0.8295, 0.1056, 0.8085, 0.1056, 0.806, 0.1515, 0.827, 0.1515, 0.3314, 0.5159, 0.3106, 0.5172, 0.3125, 0.5628, 0.3333, 0.5615, 0.3486, 0.7529, 0.3277, 0.7542, 0.3327, 0.795, 0.3535, 0.7937, 0.8302, 0.06409, 0.8091, 0.0641, 0.8085, 0.1056, 0.8295, 0.1056, 0.3304, 0.4747, 0.3096, 0.476, 0.3106, 0.5172, 0.3314, 0.5159, 0.3439, 0.7075, 0.3231, 0.7087, 0.3277, 0.7542, 0.3486, 0.7529, 0.8288, 0.02842, 0.8078, 0.02843, 0.8091, 0.0641, 0.8302, 0.06409, 0.9574, 0.742, 0.9399, 0.7471, 0.9547, 0.7894, 0.9722, 0.7843, 0.3397, 0.6592, 0.3189, 0.6605, 0.3231, 0.7087, 0.3439, 0.7075, 0.8256, 0.0, 0.8046, 9.882e-06, 0.8078, 0.02843, 0.8288, 0.02842, 0.9472, 0.6956, 0.9297, 0.7007, 0.9399, 0.7471, 0.9574, 0.742, 0.3362, 0.6099, 0.3153, 0.6112, 0.3189, 0.6605, 0.3397, 0.6592, 0.4315, 0.5332, 0.4516, 0.5367, 0.4612, 0.5078, 0.4411, 0.5043, 0.9419, 0.6468, 0.9244, 0.6518, 0.9297, 0.7007, 0.9472, 0.6956, 0.424, 0.5693, 0.4441, 0.5728, 0.4516, 0.5367, 0.4315, 0.5332, 0.4188, 0.6113, 0.4389, 0.6148, 0.4441, 0.5728, 0.424, 0.5693, 0.9297, 0.5545, 0.9172, 0.5592, 0.9121, 0.6544, 0.9244, 0.6518, 0.4441, 0.8072, 0.4632, 0.8067, 0.4582, 0.7598, 0.4389, 0.7592, 0.7956, 0.2488, 0.7763, 0.247, 0.7691, 0.2937, 0.7882, 0.2966, 0.4516, 0.8521, 0.4706, 0.8506, 0.4632, 0.8067, 0.4441, 0.8072, 0.8016, 0.1998, 0.7822, 0.1991, 0.7763, 0.247, 0.7956, 0.2488, 0.4612, 0.8921, 0.4799, 0.8897, 0.4706, 0.8506, 0.4516, 0.8521, 0.806, 0.1515, 0.7864, 0.1518, 0.7822, 0.1991, 0.8016, 0.1998, 0.3125, 0.5628, 0.2945, 0.5657, 0.2973, 0.613, 0.3153, 0.6112, 0.4724, 0.9258, 0.4909, 0.9226, 0.4799, 0.8897, 0.4612, 0.8921, 0.8085, 0.1056, 0.7889, 0.107, 0.7864, 0.1518, 0.806, 0.1515, 0.3106, 0.5172, 0.2926, 0.5211, 0.2945, 0.5657, 0.3125, 0.5628, 0.3277, 0.7542, 0.3094, 0.7528, 0.3142, 0.7927, 0.3327, 0.795, 0.8091, 0.0641, 0.7895, 0.06642, 0.7889, 0.107, 0.8085, 0.1056, 0.3096, 0.476, 0.2917, 0.4809, 0.2926, 0.5211, 0.3106, 0.5172, 0.3231, 0.7087, 0.3048, 0.7084, 0.3094, 0.7528, 0.3277, 0.7542, 0.8078, 0.02843, 0.7882, 0.03156, 0.7895, 0.06642, 0.8091, 0.0641, 0.3096, 0.441, 0.2916, 0.4466, 0.2917, 0.4809, 0.3096, 0.476, 0.3189, 0.6605, 0.3007, 0.6612, 0.3048, 0.7084, 0.3231, 0.7087, 0.8046, 9.882e-06, 0.7851, 0.003774, 0.7882, 0.03156, 0.8078, 0.02843, 0.9297, 0.7007, 0.9172, 0.7021, 0.9272, 0.7475, 0.9399, 0.7471, 0.3153, 0.6112, 0.2973, 0.613, 0.3007, 0.6612, 0.3189, 0.6605, 0.4516, 0.5367, 0.4706, 0.5422, 0.4799, 0.514, 0.4612, 0.5078, 0.9244, 0.6518, 0.9121, 0.6544, 0.9172, 0.7021, 0.9297, 0.7007, 0.4441, 0.5728, 0.4632, 0.5776, 0.4706, 0.5422, 0.4516, 0.5367, 0.01266, 0.3154, 0.04221, 0.3133, 0.0305, 0.2266, 0.0, 0.2217, 0.4389, 0.6148, 0.4582, 0.6187, 0.4632, 0.5776, 0.4441, 0.5728, 0.4362, 0.6611, 0.4556, 0.6639, 0.4582, 0.6187, 0.4389, 0.6148, 0.7703, 0.3813, 0.7515, 0.3765, 0.7419, 0.4093, 0.7604, 0.4149, 0.4362, 0.7099, 0.4556, 0.7115, 0.4556, 0.6639, 0.4362, 0.6611, 0.4389, 0.7592, 0.4582, 0.7598, 0.4556, 0.7115, 0.4362, 0.7099, 0.7864, 0.1518, 0.7438, 0.1511, 0.7399, 0.1949, 0.7822, 0.1991, 0.2945, 0.5657, 0.2563, 0.5743, 0.2588, 0.618, 0.2973, 0.613, 0.4909, 0.9226, 0.5316, 0.9058, 0.5215, 0.8754, 0.4799, 0.8897, 0.7889, 0.107, 0.7461, 0.1097, 0.7438, 0.1511, 0.7864, 0.1518, 0.2926, 0.5211, 0.2546, 0.533, 0.2563, 0.5743, 0.2945, 0.5657, 0.3094, 0.7528, 0.2701, 0.7473, 0.2745, 0.7842, 0.3142, 0.7927, 0.7895, 0.06642, 0.7467, 0.07213, 0.7461, 0.1097, 0.7889, 0.107, 0.2917, 0.4809, 0.2537, 0.4958, 0.2546, 0.533, 0.2926, 0.5211, 0.3048, 0.7084, 0.2659, 0.7063, 0.2701, 0.7473, 0.3094, 0.7528, 0.7882, 0.03156, 0.7455, 0.03987, 0.7467, 0.07213, 0.7895, 0.06642, 0.01992, 0.128, 0.04893, 0.1399, 0.06874, 0.1007, 0.04133, 0.08563, 0.3007, 0.6612, 0.2621, 0.6626, 0.2659, 0.7063, 0.3048, 0.7084, 0.7851, 0.003774, 0.7426, 0.01416, 0.7455, 0.03987, 0.7882, 0.03156, 0.005962, 0.1739, 0.03602, 0.1824, 0.04893, 0.1399, 0.01992, 0.128, 0.2973, 0.613, 0.2588, 0.618, 0.2621, 0.6626, 0.3007, 0.6612, 0.4706, 0.5422, 0.5128, 0.5539, 0.5215, 0.5278, 0.4799, 0.514, 0.0, 0.2217, 0.0305, 0.2266, 0.03602, 0.1824, 0.005962, 0.1739, 0.4632, 0.5776, 0.506, 0.5866, 0.5128, 0.5539, 0.4706, 0.5422, 0.7691, 0.2937, 0.7277, 0.2824, 0.7115, 0.359, 0.7515, 0.3765, 0.4582, 0.6187, 0.5013, 0.6246, 0.506, 0.5866, 0.4632, 0.5776, 0.4556, 0.6639, 0.4989, 0.6665, 0.5013, 0.6246, 0.4582, 0.6187, 0.7515, 0.3765, 0.7115, 0.359, 0.7026, 0.3894, 0.7419, 0.4093, 0.4556, 0.7115, 0.4989, 0.7106, 0.4989, 0.6665, 0.4556, 0.6639, 0.04221, 0.3133, 0.1017, 0.296, 0.09279, 0.2304, 0.0305, 0.2266, 0.4582, 0.7598, 0.5013, 0.7552, 0.4989, 0.7106, 0.4556, 0.7115, 0.4632, 0.8067, 0.506, 0.7986, 0.5013, 0.7552, 0.4582, 0.7598, 0.7763, 0.247, 0.7345, 0.2392, 0.7277, 0.2824, 0.7691, 0.2937, 0.4706, 0.8506, 0.5128, 0.8392, 0.506, 0.7986, 0.4632, 0.8067, 0.7822, 0.1991, 0.7399, 0.1949, 0.7345, 0.2392, 0.7763, 0.247, 0.4799, 0.8897, 0.5215, 0.8754, 0.5128, 0.8392, 0.4706, 0.8506, 0.3312, 0.4149, 0.3203, 0.373, 0.2938, 0.3888, 0.2961, 0.4359, 0.04893, 0.1399, 0.1067, 0.1648, 0.1217, 0.1351, 0.06874, 0.1007, 0.1985, 0.004353, 0.2199, 0.06221, 0.2493, 0.05891, 0.2372, 0.0, 0.3622, 0.3868, 0.3439, 0.3516, 0.3203, 0.373, 0.3312, 0.4149, 0.03602, 0.1824, 0.09697, 0.1969, 0.1067, 0.1648, 0.04893, 0.1399, 0.1608, 0.01725, 0.1914, 0.07196, 0.2199, 0.06221, 0.1985, 0.004353, 0.5128, 0.5539, 0.563, 0.5945, 0.5695, 0.5747, 0.5215, 0.5278, 0.0305, 0.2266, 0.09279, 0.2304, 0.09697, 0.1969, 0.03602, 0.1824, 0.506, 0.5866, 0.5578, 0.6192, 0.563, 0.5945, 0.5128, 0.5539, 0.1112, 0.4149, 0.1539, 0.373, 0.1144, 0.3256, 0.05899, 0.3524, 0.5013, 0.6246, 0.5543, 0.648, 0.5578, 0.6192, 0.506, 0.5866, 0.4989, 0.6665, 0.5525, 0.6797, 0.5543, 0.648, 0.5013, 0.6246, 0.05899, 0.3524, 0.1144, 0.3256, 0.1017, 0.296, 0.04221, 0.3133, 0.4989, 0.7106, 0.5525, 0.713, 0.5525, 0.6797, 0.4989, 0.6665, 0.1017, 0.296, 0.1746, 0.2853, 0.1694, 0.2468, 0.09279, 0.2304, 0.5013, 0.7552, 0.5543, 0.7468, 0.5525, 0.713, 0.4989, 0.7106, 0.506, 0.7986, 0.5578, 0.7797, 0.5543, 0.7468, 0.5013, 0.7552, 0.1446, 0.4359, 0.1791, 0.3888, 0.1539, 0.373, 0.1112, 0.4149, 0.5128, 0.8392, 0.563, 0.8104, 0.5578, 0.7797, 0.506, 0.7986, 0.7399, 0.1949, 0.691, 0.1939, 0.6869, 0.2274, 0.7345, 0.2392, 0.5215, 0.8754, 0.5695, 0.8378, 0.563, 0.8104, 0.5128, 0.8392, 0.7438, 0.1511, 0.694, 0.1608, 0.691, 0.1939, 0.7399, 0.1949, 0.1258, 0.03818, 0.1649, 0.08781, 0.1914, 0.07196, 0.1608, 0.01725, 0.3123, 0.01725, 0.3061, 0.07196, 0.3314, 0.08781, 0.3457, 0.03818, 0.7461, 0.1097, 0.6957, 0.1294, 0.694, 0.1608, 0.7438, 0.1511, 0.09469, 0.06636, 0.1414, 0.1091, 0.1649, 0.08781, 0.1258, 0.03818, 0.2757, 0.004353, 0.2784, 0.06221, 0.3061, 0.07196, 0.3123, 0.01725, 0.7467, 0.07213, 0.6962, 0.101, 0.6957, 0.1294, 0.7461, 0.1097, 0.06874, 0.1007, 0.1217, 0.1351, 0.1414, 0.1091, 0.09469, 0.06636, 0.2372, 0.0, 0.2493, 0.05891, 0.2784, 0.06221, 0.2757, 0.004353, 0.3785, 0.296, 0.3371, 0.2853, 0.3283, 0.3027, 0.3635, 0.3256, 0.1539, 0.373, 0.2052, 0.3304, 0.1821, 0.3027, 0.1144, 0.3256, 0.3883, 0.2638, 0.3428, 0.2664, 0.3371, 0.2853, 0.3785, 0.296, 0.3924, 0.2304, 0.3453, 0.2468, 0.3428, 0.2664, 0.3883, 0.2638, 0.1144, 0.3256, 0.1821, 0.3027, 0.1746, 0.2853, 0.1017, 0.296, 0.3909, 0.1969, 0.3443, 0.2271, 0.3453, 0.2468, 0.3924, 0.2304, 0.2052, 0.3304, 0.2324, 0.3167, 0.2164, 0.2975, 0.1821, 0.3027, 0.3836, 0.1648, 0.3401, 0.2082, 0.3443, 0.2271, 0.3909, 0.1969, 0.3709, 0.1351, 0.3326, 0.1908, 0.3401, 0.2082, 0.3836, 0.1648, 0.1791, 0.3888, 0.2201, 0.3397, 0.2052, 0.3304, 0.1539, 0.373, 0.3533, 0.1091, 0.3223, 0.1756, 0.3326, 0.1908, 0.3709, 0.1351, 0.2069, 0.3986, 0.2364, 0.3455, 0.2201, 0.3397, 0.1791, 0.3888, 0.3314, 0.08781, 0.3094, 0.1631, 0.3223, 0.1756, 0.3533, 0.1091, 0.236, 0.4019, 0.2534, 0.3474, 0.2364, 0.3455, 0.2069, 0.3986, 0.1649, 0.08781, 0.2117, 0.1631, 0.2273, 0.1538, 0.1914, 0.07196, 0.3061, 0.07196, 0.2946, 0.1538, 0.3094, 0.1631, 0.3314, 0.08781, 0.2653, 0.3986, 0.2707, 0.3455, 0.2534, 0.3474, 0.236, 0.4019, 0.1414, 0.1091, 0.1979, 0.1756, 0.2117, 0.1631, 0.1649, 0.08781, 0.2784, 0.06221, 0.2783, 0.148, 0.2946, 0.1538, 0.3061, 0.07196, 0.2938, 0.3888, 0.2874, 0.3397, 0.2707, 0.3455, 0.2653, 0.3986, 0.1217, 0.1351, 0.1864, 0.1908, 0.1979, 0.1756, 0.1414, 0.1091, 0.2493, 0.05891, 0.2612, 0.1461, 0.2783, 0.148, 0.2784, 0.06221, 0.3203, 0.373, 0.303, 0.3304, 0.2874, 0.3397, 0.2938, 0.3888, 0.1067, 0.1648, 0.1776, 0.2082, 0.1864, 0.1908, 0.1217, 0.1351, 0.2199, 0.06221, 0.244, 0.148, 0.2612, 0.1461, 0.2493, 0.05891, 0.3439, 0.3516, 0.3168, 0.3179, 0.303, 0.3304, 0.3203, 0.373, 0.09697, 0.1969, 0.1719, 0.2271, 0.1776, 0.2082, 0.1067, 0.1648, 0.1914, 0.07196, 0.2273, 0.1538, 0.244, 0.148, 0.2199, 0.06221, 0.3635, 0.3256, 0.3283, 0.3027, 0.3168, 0.3179, 0.3439, 0.3516, 0.09279, 0.2304, 0.1694, 0.2468, 0.1719, 0.2271, 0.09697, 0.1969, 0.6464, 0.9083, 0.6753, 0.9005, 0.676, 0.887, 0.6474, 0.8887, 0.1746, 0.2853, 0.2113, 0.2855, 0.2077, 0.259, 0.1694, 0.2468, 0.6464, 0.9281, 0.6753, 0.9142, 0.6753, 0.9005, 0.6464, 0.9083, 0.6474, 0.9475, 0.676, 0.9275, 0.6753, 0.9142, 0.6464, 0.9281, 0.2173, 0.8073, 0.2417, 0.819, 0.243, 0.8057, 0.2192, 0.7879, 0.6495, 0.9657, 0.6774, 0.9401, 0.676, 0.9275, 0.6474, 0.9475, 0.216, 0.8271, 0.2408, 0.8327, 0.2417, 0.819, 0.2173, 0.8073, 0.3094, 0.1631, 0.3042, 0.2014, 0.313, 0.21, 0.3223, 0.1756, 0.2153, 0.8466, 0.2403, 0.8461, 0.2408, 0.8327, 0.216, 0.8271, 0.2117, 0.1631, 0.2369, 0.2014, 0.2476, 0.195, 0.2273, 0.1538, 0.2946, 0.1538, 0.2939, 0.195, 0.3042, 0.2014, 0.3094, 0.1631, 0.2153, 0.865, 0.2403, 0.8588, 0.2403, 0.8461, 0.2153, 0.8466, 0.1979, 0.1756, 0.2273, 0.21, 0.2369, 0.2014, 0.2117, 0.1631, 0.2783, 0.148, 0.2827, 0.191, 0.2939, 0.195, 0.2946, 0.1538, 0.216, 0.8817, 0.2408, 0.8703, 0.2403, 0.8588, 0.2153, 0.865, 0.1864, 0.1908, 0.2194, 0.2205, 0.2273, 0.21, 0.1979, 0.1756, 0.2612, 0.1461, 0.271, 0.1897, 0.2827, 0.191, 0.2783, 0.148, 0.2173, 0.896, 0.2417, 0.8801, 0.2408, 0.8703, 0.216, 0.8817, 0.1776, 0.2082, 0.2133, 0.2325, 0.2194, 0.2205, 0.1864, 0.1908, 0.244, 0.148, 0.2591, 0.191, 0.271, 0.1897, 0.2612, 0.1461, 0.2192, 0.9073, 0.243, 0.8879, 0.2417, 0.8801, 0.2173, 0.896, 0.1719, 0.2271, 0.2094, 0.2455, 0.2133, 0.2325, 0.1776, 0.2082, 0.2273, 0.1538, 0.2476, 0.195, 0.2591, 0.191, 0.244, 0.148, 0.6562, 0.8392, 0.6821, 0.8529, 0.6852, 0.8451, 0.6607, 0.8278, 0.1694, 0.2468, 0.2077, 0.259, 0.2094, 0.2455, 0.1719, 0.2271, 0.6524, 0.8535, 0.6795, 0.8628, 0.6821, 0.8529, 0.6562, 0.8392, 0.2113, 0.2855, 0.2448, 0.2691, 0.243, 0.2559, 0.2077, 0.259, 0.6495, 0.8702, 0.6774, 0.8743, 0.6795, 0.8628, 0.6524, 0.8535, 0.6474, 0.8887, 0.676, 0.887, 0.6774, 0.8743, 0.6495, 0.8702, 0.1821, 0.3027, 0.2164, 0.2975, 0.2113, 0.2855, 0.1746, 0.2853, 0.6774, 0.9401, 0.7036, 0.9289, 0.7029, 0.9226, 0.676, 0.9275, 0.2538, 0.327, 0.266, 0.2898, 0.2604, 0.2878, 0.2426, 0.3231, 0.3042, 0.2014, 0.2911, 0.2272, 0.2955, 0.2315, 0.313, 0.21, 0.2656, 0.3283, 0.2719, 0.2905, 0.266, 0.2898, 0.2538, 0.327, 0.2369, 0.2014, 0.2576, 0.2272, 0.2629, 0.224, 0.2476, 0.195, 0.2939, 0.195, 0.286, 0.224, 0.2911, 0.2272, 0.3042, 0.2014, 0.2775, 0.327, 0.2778, 0.2898, 0.2719, 0.2905, 0.2656, 0.3283, 0.2273, 0.21, 0.2528, 0.2315, 0.2576, 0.2272, 0.2369, 0.2014, 0.2827, 0.191, 0.2804, 0.222, 0.286, 0.224, 0.2939, 0.195, 0.289, 0.3231, 0.2835, 0.2878, 0.2778, 0.2898, 0.2775, 0.327, 0.2194, 0.2205, 0.2489, 0.2367, 0.2528, 0.2315, 0.2273, 0.21, 0.271, 0.1897, 0.2746, 0.2213, 0.2804, 0.222, 0.2827, 0.191, 0.2997, 0.3167, 0.2889, 0.2846, 0.2835, 0.2878, 0.289, 0.3231, 0.2133, 0.2325, 0.2458, 0.2427, 0.2489, 0.2367, 0.2194, 0.2205, 0.2591, 0.191, 0.2686, 0.222, 0.2746, 0.2213, 0.271, 0.1897, 0.3092, 0.308, 0.2936, 0.2803, 0.2889, 0.2846, 0.2997, 0.3167, 0.2094, 0.2455, 0.2439, 0.2492, 0.2458, 0.2427, 0.2133, 0.2325, 0.2476, 0.195, 0.2629, 0.224, 0.2686, 0.222, 0.2591, 0.191, 0.3172, 0.2975, 0.2976, 0.2751, 0.2936, 0.2803, 0.3092, 0.308, 0.2077, 0.259, 0.243, 0.2559, 0.2439, 0.2492, 0.2094, 0.2455, 0.3232, 0.2855, 0.3006, 0.2691, 0.2976, 0.2751, 0.3172, 0.2975, 0.2324, 0.3167, 0.2553, 0.2846, 0.2474, 0.2751, 0.2164, 0.2975, 0.3272, 0.2725, 0.3026, 0.2627, 0.3006, 0.2691, 0.3232, 0.2855, 0.676, 0.887, 0.7029, 0.9024, 0.7036, 0.8961, 0.6774, 0.8743, 0.2164, 0.2975, 0.2474, 0.2751, 0.2448, 0.2691, 0.2113, 0.2855, 0.6753, 0.9005, 0.7025, 0.9091, 0.7029, 0.9024, 0.676, 0.887, 0.2448, 0.2691, 0.2657, 0.2551, 0.2652, 0.2514, 0.243, 0.2559, 0.6753, 0.9142, 0.7025, 0.916, 0.7025, 0.9091, 0.6753, 0.9005, 0.676, 0.9275, 0.7029, 0.9226, 0.7025, 0.916, 0.6753, 0.9142, 0.2426, 0.3231, 0.2604, 0.2878, 0.2553, 0.2846, 0.2324, 0.3167, 0.2804, 0.222, 0.2759, 0.2417, 0.2775, 0.2423, 0.286, 0.224, 0.2835, 0.2878, 0.2768, 0.2605, 0.2752, 0.261, 0.2778, 0.2898, 0.2489, 0.2367, 0.2669, 0.2459, 0.268, 0.2444, 0.2528, 0.2315, 0.2746, 0.2213, 0.2742, 0.2415, 0.2759, 0.2417, 0.2804, 0.222, 0.2889, 0.2846, 0.2783, 0.2596, 0.2768, 0.2605, 0.2835, 0.2878, 0.2458, 0.2427, 0.266, 0.2476, 0.2669, 0.2459, 0.2489, 0.2367, 0.2686, 0.222, 0.2725, 0.2417, 0.2742, 0.2415, 0.2746, 0.2213, 0.2936, 0.2803, 0.2797, 0.2583, 0.2783, 0.2596, 0.2889, 0.2846, 0.2439, 0.2492, 0.2655, 0.2494, 0.266, 0.2476, 0.2458, 0.2427, 0.2629, 0.224, 0.2709, 0.2423, 0.2725, 0.2417, 0.2686, 0.222, 0.2976, 0.2751, 0.2808, 0.2568, 0.2797, 0.2583, 0.2936, 0.2803, 0.243, 0.2559, 0.2652, 0.2514, 0.2655, 0.2494, 0.2439, 0.2492, 0.3006, 0.2691, 0.2817, 0.2551, 0.2808, 0.2568, 0.2976, 0.2751, 0.2553, 0.2846, 0.2687, 0.2596, 0.2665, 0.2568, 0.2474, 0.2751, 0.3026, 0.2627, 0.2822, 0.2533, 0.2817, 0.2551, 0.3006, 0.2691, 0.3034, 0.2559, 0.2825, 0.2514, 0.2822, 0.2533, 0.3026, 0.2627, 0.2474, 0.2751, 0.2665, 0.2568, 0.2657, 0.2551, 0.2448, 0.2691, 0.3031, 0.2492, 0.2824, 0.2494, 0.2825, 0.2514, 0.3034, 0.2559, 0.1604, 0.936, 1.0, 0.2808, 0.9645, 0.2786, 0.9614, 0.3106, 0.3016, 0.2427, 0.282, 0.2476, 0.2824, 0.2494, 0.3031, 0.2492, 0.2991, 0.2367, 0.2812, 0.2459, 0.282, 0.2476, 0.3016, 0.2427, 0.2604, 0.2878, 0.2702, 0.2605, 0.2687, 0.2596, 0.2553, 0.2846, 0.2955, 0.2315, 0.2802, 0.2444, 0.2812, 0.2459, 0.2991, 0.2367, 0.266, 0.2898, 0.2718, 0.261, 0.2702, 0.2605, 0.2604, 0.2878, 0.2911, 0.2272, 0.2789, 0.2432, 0.2802, 0.2444, 0.2955, 0.2315, 0.2719, 0.2905, 0.2735, 0.2612, 0.2718, 0.261, 0.266, 0.2898, 0.2576, 0.2272, 0.2694, 0.2432, 0.2709, 0.2423, 0.2629, 0.224, 0.286, 0.224, 0.2775, 0.2423, 0.2789, 0.2432, 0.2911, 0.2272, 0.2778, 0.2898, 0.2752, 0.261, 0.2735, 0.2612, 0.2719, 0.2905, 0.2528, 0.2315, 0.268, 0.2444, 0.2694, 0.2432, 0.2576, 0.2272, 0.6218, 0.07397, 0.3924, 0.2756, 0.6467, 0.1122, 0.5856, 0.0426, 0.5546, 0.01926, 0.3924, 0.2756, 0.6016, 0.4618, 0.632, 0.4305, 0.3924, 0.2756, 0.5669, 0.4851, 0.3924, 0.2756, 0.5224, 0.4998, 0.5263, 0.4994, 0.48, 0.5043, 0.3924, 0.2756, 0.4408, 0.4994, 0.7828, 0.981, 0.8244, 0.8131, 0.7407, 0.9609, 0.3924, 0.2756, 0.6869, 0.3015, 0.6798, 0.2523, 0.3924, 0.2756, 0.6798, 0.2523, 0.6869, 0.2031, 0.3924, 0.2756, 0.6869, 0.2031, 0.6755, 0.1558, 0.6467, 0.1122, 0.3924, 0.2756, 0.6218, 0.07397, 0.5856, 0.0426, 0.5546, 0.01926, 0.5191, 0.004871, 0.3924, 0.2756, 0.5191, 0.004871, 0.4763, 0.0, 0.3924, 0.2756, 0.4763, 0.0, 0.431, 0.004824, 0.3987, 0.01912, 0.3924, 0.2756, 0.2537, 0.4359, 0.2214, 0.4491, 0.1772, 0.4601, 0.2537, 0.7402, 0.1772, 0.4601, 0.1497, 0.4931, 0.2537, 0.7402, 0.1497, 0.4931, 0.1155, 0.5245, 0.2537, 0.7402, 0.1155, 0.5245, 0.07604, 0.5532, 0.2537, 0.7402, 0.07604, 0.5532, 0.04899, 0.5929, 0.2537, 0.7402, 0.04899, 0.5929, 0.02714, 0.6345, 0.2537, 0.7402, 0.3924, 0.2756, 0.657, 0.3923, 0.6755, 0.3488, 0.02714, 0.6345, 0.01133, 0.6763, 0.2537, 0.7402, 0.8244, 0.8131, 0.7828, 0.981, 0.8244, 1.0, 0.3924, 0.2756, 0.6755, 0.3488, 0.6869, 0.3015, 0.3924, 0.2756, 0.48, 0.5043, 0.5224, 0.4998, 0.3924, 0.2756, 0.5669, 0.4851, 0.6016, 0.4618, 0.3924, 0.2756, 0.632, 0.4305, 0.657, 0.3923, 0.01133, 0.6763, 0.002166, 0.7169, 0.2537, 0.7402, 0.002166, 0.7169, 0.0, 0.7546, 0.004915, 0.7879, 0.2537, 0.7402, 0.9045, 0.1428, 0.917, 0.0001606, 0.902, 0.0009328, 0.8847, 0.1438, 0.9833, 0.549, 0.9472, 0.5494, 0.9419, 0.6468, 0.978, 0.6463, 0.978, 0.597, 0.2694, 0.2432, 0.268, 0.2444, 0.2669, 0.2459, 0.266, 0.2476, 0.2655, 0.2494, 0.2652, 0.2514, 0.2657, 0.2551, 0.2665, 0.2568, 0.2687, 0.2596, 0.2702, 0.2605, 0.2718, 0.261, 0.2735, 0.2612, 0.2752, 0.261, 0.2768, 0.2605, 0.2783, 0.2596, 0.2797, 0.2583, 0.2808, 0.2568, 0.2817, 0.2551, 0.2822, 0.2533, 0.2825, 0.2514, 0.2824, 0.2494, 0.282, 0.2476, 0.2812, 0.2459, 0.2802, 0.2444, 0.2789, 0.2432, 0.2775, 0.2423, 0.2759, 0.2417, 0.2742, 0.2415, 0.2725, 0.2417, 0.2709, 0.2423])
me_circle.materials.append(mat_mushroom_top)
me_circle.materials.append(mat_mushroom_stem)
me_circle.use_remesh_preserve_volume = False
me_circle.use_remesh_preserve_attributes = False
me_circle.use_mirror_vertex_groups = False
me_circle.update()

# ---- objects
ob_mushroom1 = bpy.data.objects.new('mushroom1', me_circle)

# ---- transforms, parenting, visibility, modifiers, constraints
ob_mushroom1.location = (0.0, 0.0, 0.0)
ob_mushroom1.lineart.crease_threshold = 0.0

# ---- collection membership
col_collection_1.objects.link(ob_mushroom1)

# ---- scene / render settings (as saved in the file)
scene.frame_start = 1; scene.frame_end = 250; scene.frame_set(1)
scene.render.engine = 'CYCLES'
scene.render.resolution_percentage = 50
scene.render.dither_intensity = 0.0
scene.cycles.use_denoising = False
scene.cycles.samples = 128
scene.cycles.sampling_pattern = 'TABULATED_SOBOL'
scene.cycles.light_sampling_threshold = 0.0
scene.cycles.use_adaptive_sampling = False
scene.cycles.use_light_tree = False
scene.cycles.blur_glossy = 0.0
scene.cycles.sample_clamp_indirect = 0.0
scene.view_settings.view_transform = 'Standard'
bpy.context.view_layer.update()

# ---- added for rendering (the .blend has no active camera and no usable light): camera, sun
cam_auto = bpy.data.cameras.new('AutoCamera')
cam_auto.lens = 50.0
cam_auto.sensor_width = 36.0
cam_auto.clip_end = 1000.0
ob_auto_camera = bpy.data.objects.new('AutoCamera', cam_auto)
scene.collection.objects.link(ob_auto_camera)
ob_auto_camera.location = (0.783576, -0.869727, 0.814561)
ob_auto_camera.rotation_euler = (1.09748, -7.21219e-08, 0.694738)
scene.camera = ob_auto_camera
light_auto_sun = bpy.data.lights.new('AutoSun', 'SUN')
light_auto_sun.energy = 3.0
light_auto_sun.angle = 0.0523599
ob_auto_sun = bpy.data.objects.new('AutoSun', light_auto_sun)
scene.collection.objects.link(ob_auto_sun)
ob_auto_sun.rotation_euler = (0.872665, 0.174533, 0.523599)
bpy.context.view_layer.update()

